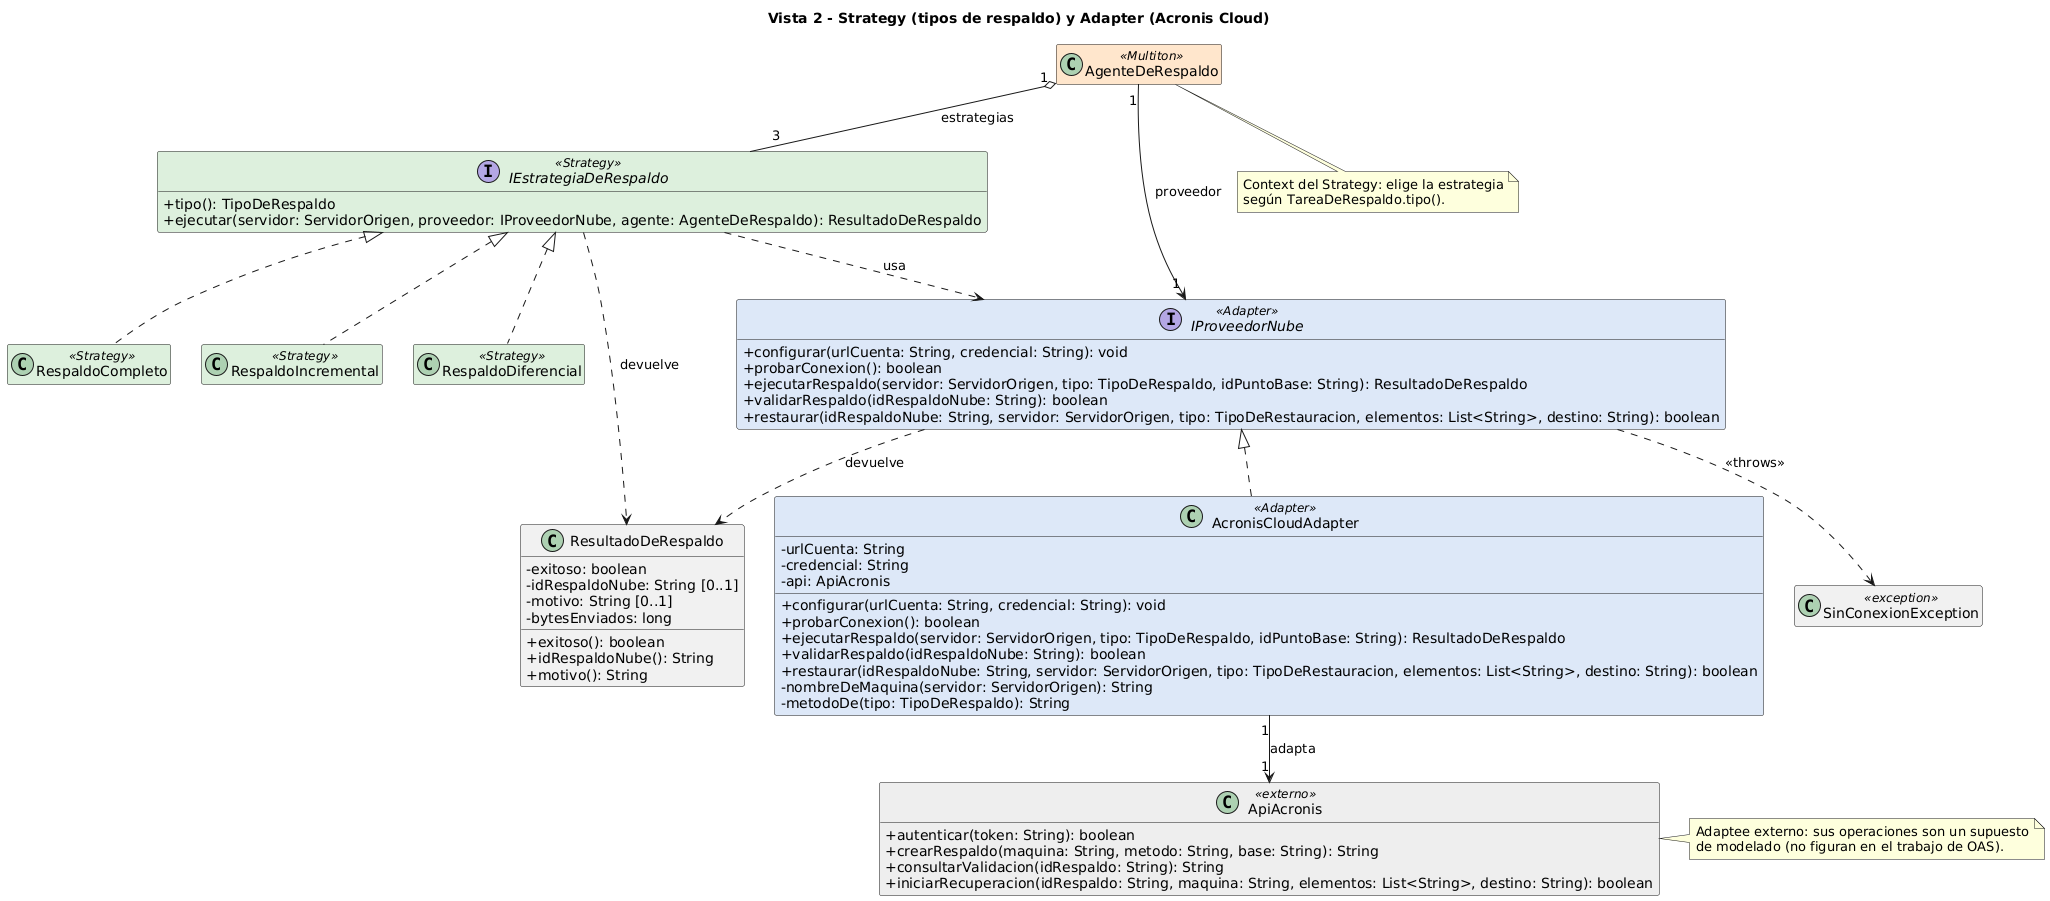

The diagram above was rendered by PlantUML. Its source (embedded in the PNG):
@startuml 06-clases-strategy-adapter
title Vista 2 - Strategy (tipos de respaldo) y Adapter (Acronis Cloud)
skinparam shadowing false
skinparam defaultFontName Arial
skinparam classAttributeIconSize 0
skinparam nodesep 30
skinparam ranksep 50
skinparam class {
  BackgroundColor<<Singleton>> #FFE6CC
  BackgroundColor<<Multiton>> #FFE6CC
  BackgroundColor<<Strategy>> #DDF0DD
  BackgroundColor<<Adapter>> #DDE8F8
  BackgroundColor<<externo>> #EEEEEE
}
hide empty members
interface IEstrategiaDeRespaldo <<Strategy>> {
  + tipo(): TipoDeRespaldo
  + ejecutar(servidor: ServidorOrigen, proveedor: IProveedorNube, agente: AgenteDeRespaldo): ResultadoDeRespaldo
}
class RespaldoCompleto <<Strategy>>
class RespaldoIncremental <<Strategy>>
class RespaldoDiferencial <<Strategy>>
class ResultadoDeRespaldo {
  - exitoso: boolean
  - idRespaldoNube: String [0..1]
  - motivo: String [0..1]
  - bytesEnviados: long
  + exitoso(): boolean
  + idRespaldoNube(): String
  + motivo(): String
}
interface IProveedorNube <<Adapter>> {
  + configurar(urlCuenta: String, credencial: String): void
  + probarConexion(): boolean
  + ejecutarRespaldo(servidor: ServidorOrigen, tipo: TipoDeRespaldo, idPuntoBase: String): ResultadoDeRespaldo
  + validarRespaldo(idRespaldoNube: String): boolean
  + restaurar(idRespaldoNube: String, servidor: ServidorOrigen, tipo: TipoDeRestauracion, elementos: List<String>, destino: String): boolean
}
class AcronisCloudAdapter <<Adapter>> {
  - urlCuenta: String
  - credencial: String
  - api: ApiAcronis
  + configurar(urlCuenta: String, credencial: String): void
  + probarConexion(): boolean
  + ejecutarRespaldo(servidor: ServidorOrigen, tipo: TipoDeRespaldo, idPuntoBase: String): ResultadoDeRespaldo
  + validarRespaldo(idRespaldoNube: String): boolean
  + restaurar(idRespaldoNube: String, servidor: ServidorOrigen, tipo: TipoDeRestauracion, elementos: List<String>, destino: String): boolean
  - nombreDeMaquina(servidor: ServidorOrigen): String
  - metodoDe(tipo: TipoDeRespaldo): String
}
class ApiAcronis <<externo>> {
  + autenticar(token: String): boolean
  + crearRespaldo(maquina: String, metodo: String, base: String): String
  + consultarValidacion(idRespaldo: String): String
  + iniciarRecuperacion(idRespaldo: String, maquina: String, elementos: List<String>, destino: String): boolean
}
class SinConexionException <<exception>>
class AgenteDeRespaldo <<Multiton>>
IEstrategiaDeRespaldo <|.. RespaldoCompleto
IEstrategiaDeRespaldo <|.. RespaldoIncremental
IEstrategiaDeRespaldo <|.. RespaldoDiferencial
IProveedorNube <|.. AcronisCloudAdapter
AgenteDeRespaldo "1" --> "1" IProveedorNube : proveedor
AgenteDeRespaldo "1" o-- "3" IEstrategiaDeRespaldo : estrategias
AcronisCloudAdapter "1" --> "1" ApiAcronis : adapta
IEstrategiaDeRespaldo ..> IProveedorNube : usa
IEstrategiaDeRespaldo ..> ResultadoDeRespaldo : devuelve
IProveedorNube ..> ResultadoDeRespaldo : devuelve
IProveedorNube ..> SinConexionException : <<throws>>
note right of ApiAcronis
  Adaptee externo: sus operaciones son un supuesto
  de modelado (no figuran en el trabajo de OAS).
end note
note bottom of AgenteDeRespaldo
  Context del Strategy: elige la estrategia
  según TareaDeRespaldo.tipo().
end note
@enduml